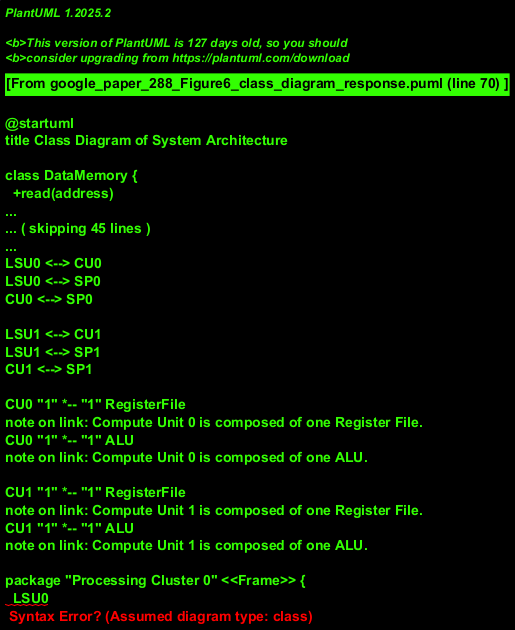

The diagram above was rendered by PlantUML. Its source (embedded in the PNG):
@startuml
title Class Diagram of System Architecture

class DataMemory {
  +read(address)
  +write(address, data)
}
note right: Central data storage. \nInteracts with multiple Load/Store Units.

class "Load/Store Unit 0" as LSU0 {
  +loadFromMemory(address)
  +storeToMemory(address, data)
  +transferToScratchpad(data)
  +transferFromScratchpad(address)
}
class "Compute 0" as CU0 {
  +execute()
}
class "Scratchpad 0" as SP0 {
  +read(address)
  +write(address, data)
}

class "Load/Store Unit 1" as LSU1 {
  +loadFromMemory(address)
  +storeToMemory(address, data)
  +transferToScratchpad(data)
  +transferFromScratchpad(address)
}
class "Compute 1" as CU1 {
  +execute()
}
class "Scratchpad 1" as SP1 {
  +read(address)
  +write(address, data)
}

class RegisterFile {
  +read(index)
  +write(index, value)
}
note left of RegisterFile: Stores multiple registers for computation. \n(Represented by pink stacks in Compute Unit)
class ALU {
  +calculate(op, val1, val2)
}
note left of ALU: Performs arithmetic and logic operations. \n(Represented by yellow shape in Compute Unit)

DataMemory <--> LSU0
DataMemory <--> LSU1

LSU0 <--> CU0
LSU0 <--> SP0
CU0 <--> SP0

LSU1 <--> CU1
LSU1 <--> SP1
CU1 <--> SP1

CU0 "1" *-- "1" RegisterFile
note on link: Compute Unit 0 is composed of one Register File.
CU0 "1" *-- "1" ALU
note on link: Compute Unit 0 is composed of one ALU.

CU1 "1" *-- "1" RegisterFile
note on link: Compute Unit 1 is composed of one Register File.
CU1 "1" *-- "1" ALU
note on link: Compute Unit 1 is composed of one ALU.

package "Processing Cluster 0" <<Frame>> {
  LSU0
  CU0
  SP0
}

package "Processing Cluster 1" <<Frame>> {
  LSU1
  CU1
  SP1
}
@enduml